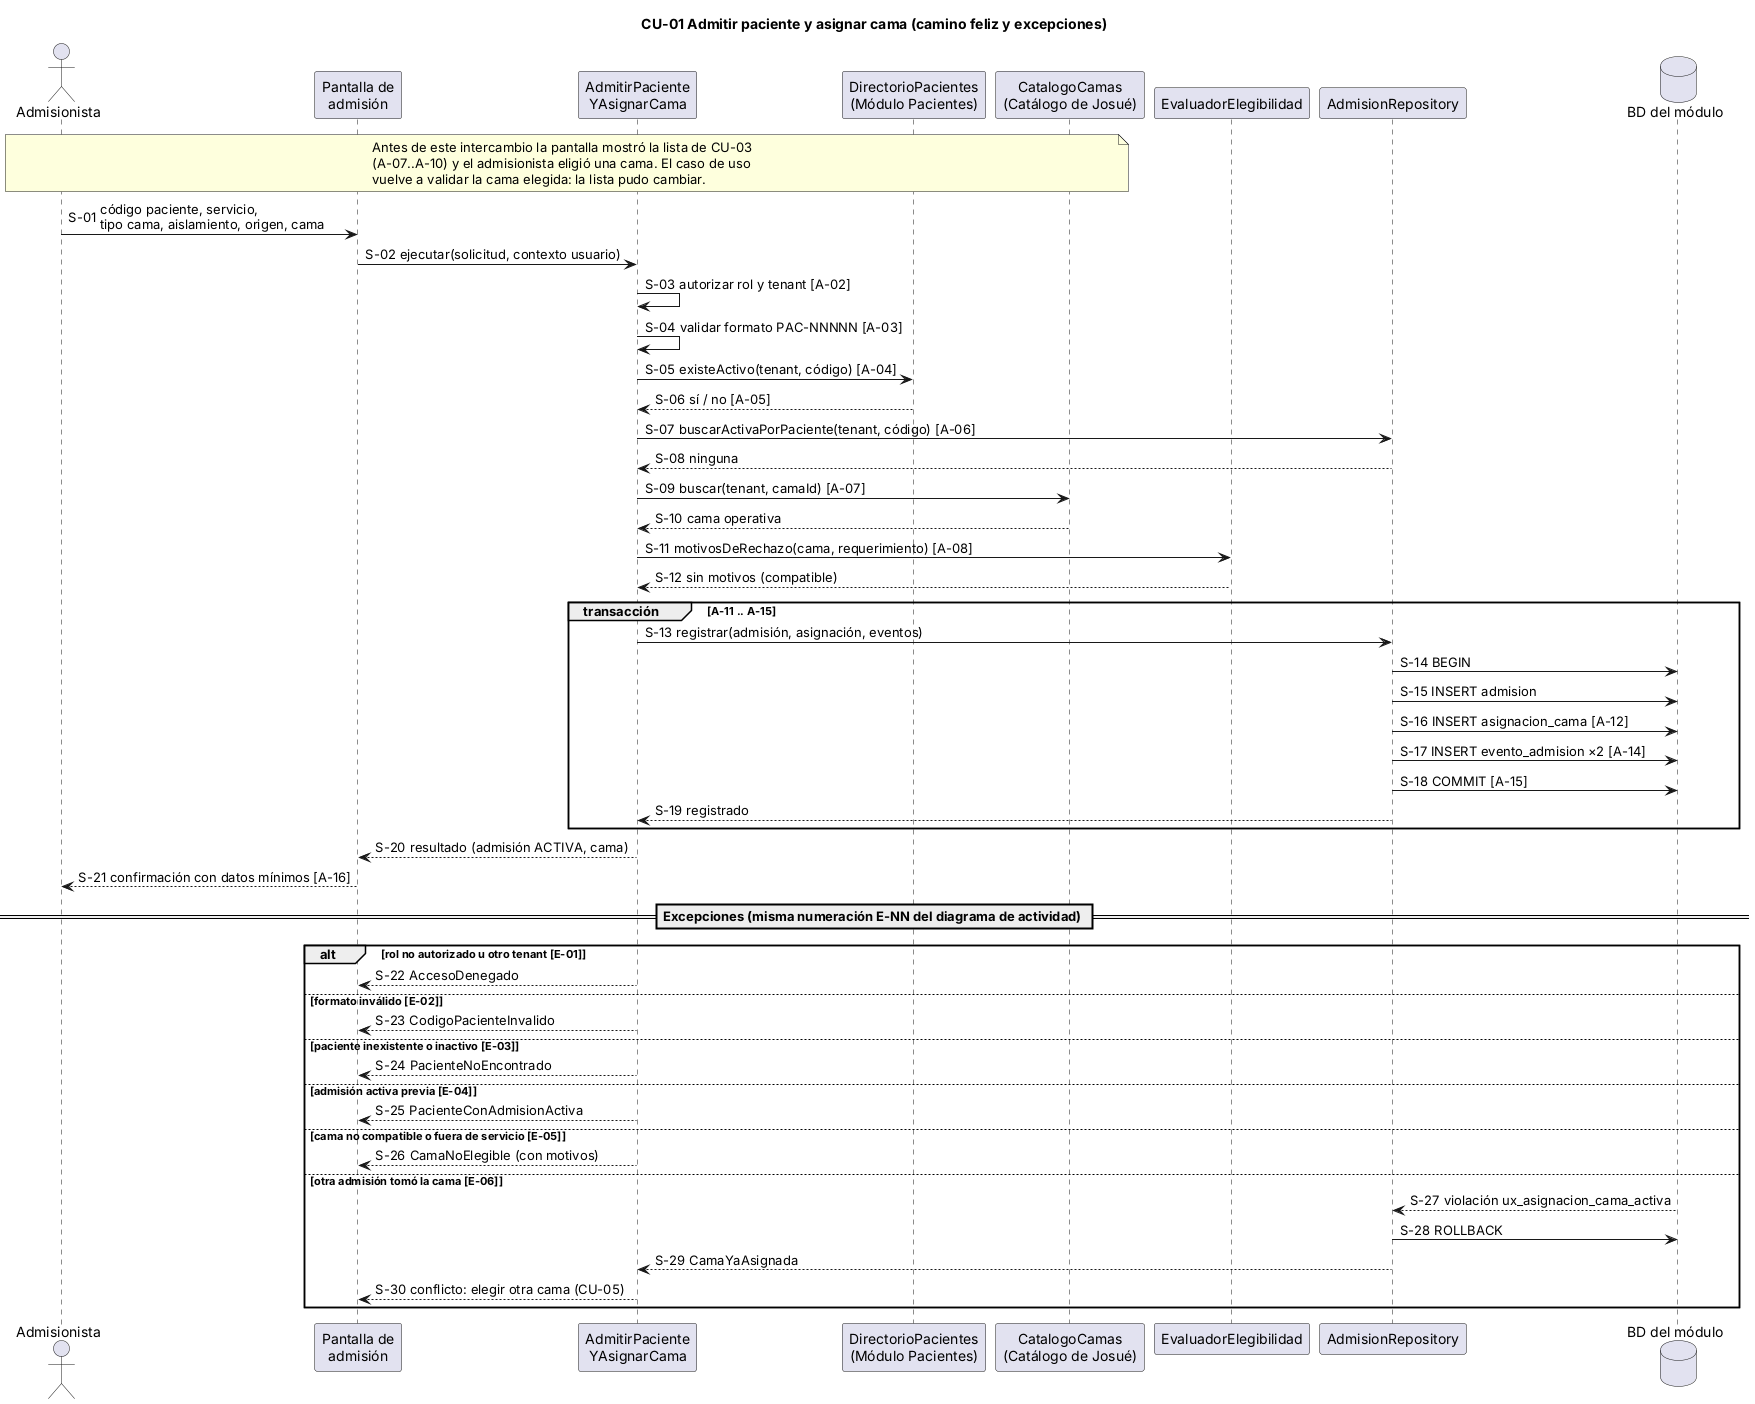

The diagram above was rendered by PlantUML. Its source (embedded in the PNG):
@startuml semana-01-secuencia
' Admisión hospitalaria y asignación de cama — Semana 1
' Diagrama de secuencia de CU-01. Mensajes S-NN; acciones A-NN del diagrama de actividad.
skinparam sequenceMessageAlign left
skinparam responseMessageBelowArrow true
autonumber "S-00"
title CU-01 Admitir paciente y asignar cama (camino feliz y excepciones)

actor "Admisionista" as U
participant "Pantalla de\nadmisión" as UI
participant "AdmitirPaciente\nYAsignarCama" as CU
participant "DirectorioPacientes\n(Módulo Pacientes)" as DP
participant "CatalogoCamas\n(Catálogo de Josué)" as CC
participant "EvaluadorElegibilidad" as EV
participant "AdmisionRepository" as AR
database "BD del módulo" as BD

note over U, CC
  Antes de este intercambio la pantalla mostró la lista de CU-03
  (A-07..A-10) y el admisionista eligió una cama. El caso de uso
  vuelve a validar la cama elegida: la lista pudo cambiar.
end note
U -> UI : código paciente, servicio,\ntipo cama, aislamiento, origen, cama
UI -> CU : ejecutar(solicitud, contexto usuario)
CU -> CU : autorizar rol y tenant [A-02]
CU -> CU : validar formato PAC-NNNNN [A-03]
CU -> DP : existeActivo(tenant, código) [A-04]
DP --> CU : sí / no [A-05]
CU -> AR : buscarActivaPorPaciente(tenant, código) [A-06]
AR --> CU : ninguna
CU -> CC : buscar(tenant, camaId) [A-07]
CC --> CU : cama operativa
CU -> EV : motivosDeRechazo(cama, requerimiento) [A-08]
EV --> CU : sin motivos (compatible)

group transacción [A-11 .. A-15]
  CU -> AR : registrar(admisión, asignación, eventos)
  AR -> BD : BEGIN
  AR -> BD : INSERT admision
  AR -> BD : INSERT asignacion_cama [A-12]
  AR -> BD : INSERT evento_admision ×2 [A-14]
  AR -> BD : COMMIT [A-15]
  AR --> CU : registrado
end
CU --> UI : resultado (admisión ACTIVA, cama)
UI --> U : confirmación con datos mínimos [A-16]

== Excepciones (misma numeración E-NN del diagrama de actividad) ==
alt rol no autorizado u otro tenant [E-01]
  CU --> UI : AccesoDenegado
else formato inválido [E-02]
  CU --> UI : CodigoPacienteInvalido
else paciente inexistente o inactivo [E-03]
  CU --> UI : PacienteNoEncontrado
else admisión activa previa [E-04]
  CU --> UI : PacienteConAdmisionActiva
else cama no compatible o fuera de servicio [E-05]
  CU --> UI : CamaNoElegible (con motivos)
else otra admisión tomó la cama [E-06]
  BD --> AR : violación ux_asignacion_cama_activa
  AR -> BD : ROLLBACK
  AR --> CU : CamaYaAsignada
  CU --> UI : conflicto: elegir otra cama (CU-05)
end
@enduml